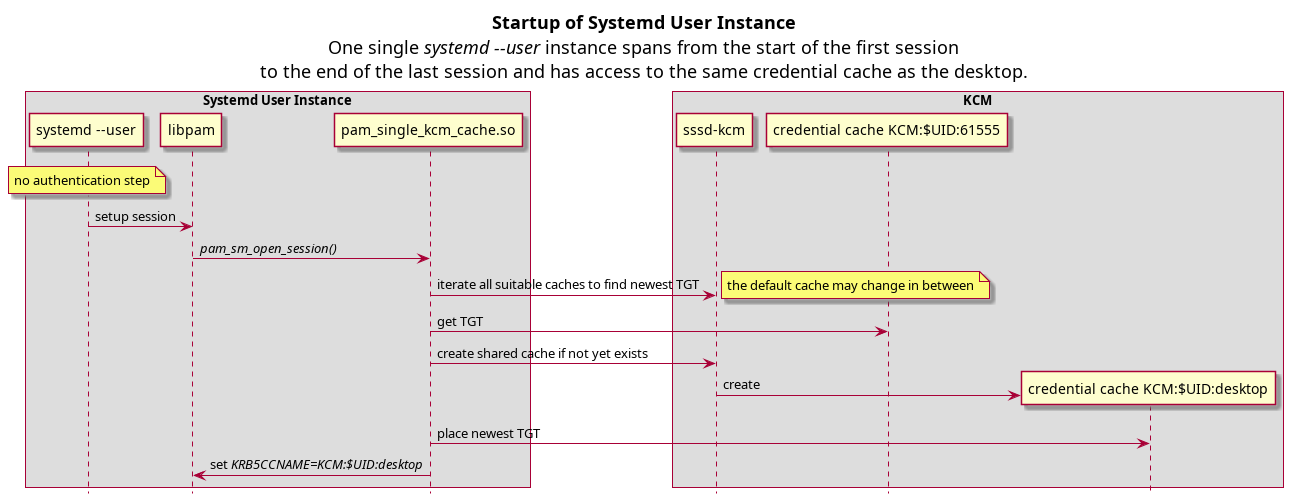

The diagram above was rendered by PlantUML. Its source (embedded in the PNG):
@startuml

title 
    **Startup of Systemd User Instance**
    One single //systemd --user// instance spans from the start of the first session
    to the end of the last session and has access to the same credential cache as the desktop.
end title
hide footbox

box Systemd User Instance
    participant "systemd --user" as systemd
    participant libpam
    participant "pam_single_kcm_cache.so" as pam_single_kcm_cache
end box
box KCM
    participant "sssd-kcm" as sssd_kcm
    participant "credential cache KCM:$UID:61555" as default_cache
    participant "credential cache KCM:$UID:desktop" as shared_cache
end box

note over systemd : no authentication step
systemd -> libpam : setup session
libpam -> pam_single_kcm_cache : //pam_sm_open_session()//
pam_single_kcm_cache -> sssd_kcm : iterate all suitable caches to find newest TGT
note right: the default cache may change in between
pam_single_kcm_cache -> default_cache: get TGT
pam_single_kcm_cache -> sssd_kcm : create shared cache if not yet exists
create shared_cache
sssd_kcm -> shared_cache: create
pam_single_kcm_cache -> shared_cache: place newest TGT
pam_single_kcm_cache -> libpam: set //KRB5CCNAME=KCM:$UID:desktop//

@enduml